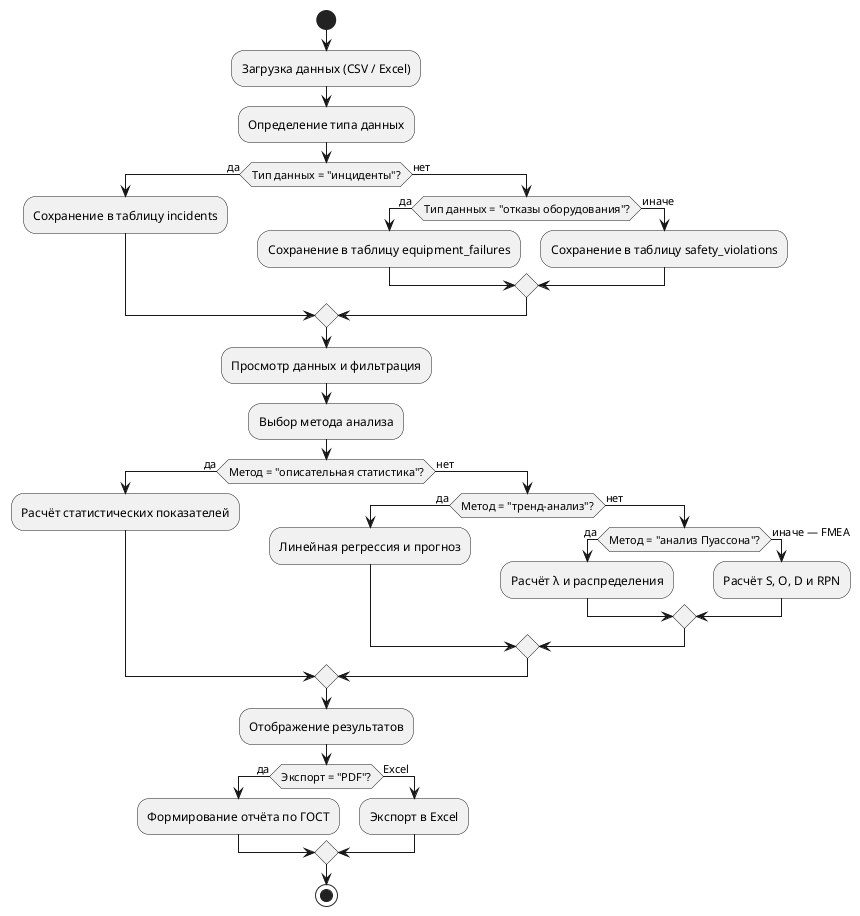

The diagram above was rendered by PlantUML. Its source (embedded in the PNG):
@startuml
start
:Загрузка данных (CSV / Excel);
:Определение типа данных;
if (Тип данных = "инциденты"?) then (да)
  :Сохранение в таблицу incidents;
else (нет)
  if (Тип данных = "отказы оборудования"?) then (да)
    :Сохранение в таблицу equipment_failures;
  else (иначе)
    :Сохранение в таблицу safety_violations;
  endif
endif
:Просмотр данных и фильтрация;
:Выбор метода анализа;
if (Метод = "описательная статистика"?) then (да)
  :Расчёт статистических показателей;
else (нет)
  if (Метод = "тренд-анализ"?) then (да)
    :Линейная регрессия и прогноз;
  else (нет)
    if (Метод = "анализ Пуассона"?) then (да)
      :Расчёт λ и распределения;
    else (иначе — FMEA)
      :Расчёт S, O, D и RPN;
    endif
  endif
endif
:Отображение результатов;
if (Экспорт = "PDF"?) then (да)
  :Формирование отчёта по ГОСТ;
else (Excel)
  :Экспорт в Excel;
endif
stop
@enduml